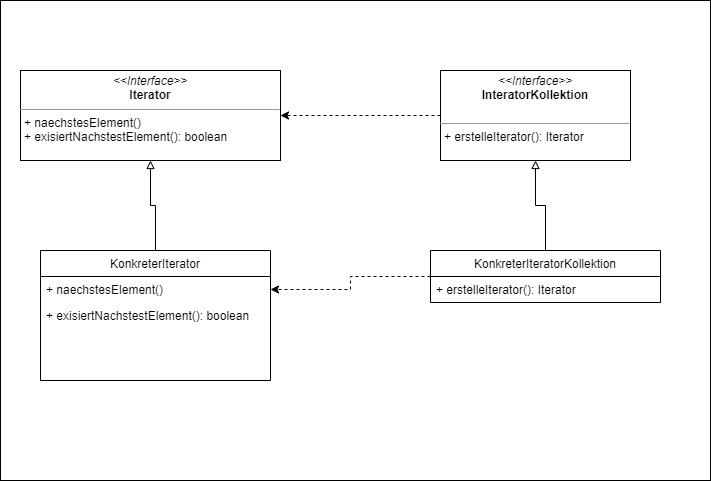

The diagram above was exported from draw.io. Its source (the exported page's mxGraphModel, read from the mxfile embedded in the PNG):
<mxGraphModel dx="1422" dy="762" grid="1" gridSize="10" guides="1" tooltips="1" connect="1" arrows="1" fold="1" page="1" pageScale="1" pageWidth="827" pageHeight="1169" math="0" shadow="0">
  <root>
    <mxCell id="0" />
    <mxCell id="1" parent="0" />
    <mxCell id="90N7zXn3cLuEO_fFkqHW-15" value="" style="rounded=0;whiteSpace=wrap;html=1;" vertex="1" parent="1">
      <mxGeometry x="20" y="90" width="710" height="480" as="geometry" />
    </mxCell>
    <mxCell id="90N7zXn3cLuEO_fFkqHW-1" value="&lt;p style=&quot;margin: 0px ; margin-top: 4px ; text-align: center&quot;&gt;&lt;i&gt;&amp;lt;&amp;lt;Interface&amp;gt;&amp;gt;&lt;/i&gt;&lt;br&gt;&lt;b&gt;Iterator&lt;/b&gt;&lt;/p&gt;&lt;hr size=&quot;1&quot;&gt;&lt;p style=&quot;margin: 0px ; margin-left: 4px&quot;&gt;+ naechstesElement()&lt;br&gt;+ exisiertNachstestElement(): boolean&lt;/p&gt;" style="verticalAlign=top;align=left;overflow=fill;fontSize=12;fontFamily=Helvetica;html=1;" vertex="1" parent="1">
      <mxGeometry x="40" y="160" width="260" height="90" as="geometry" />
    </mxCell>
    <mxCell id="90N7zXn3cLuEO_fFkqHW-6" style="edgeStyle=orthogonalEdgeStyle;rounded=0;orthogonalLoop=1;jettySize=auto;html=1;entryX=0.5;entryY=1;entryDx=0;entryDy=0;endArrow=block;endFill=0;" edge="1" parent="1" source="90N7zXn3cLuEO_fFkqHW-2" target="90N7zXn3cLuEO_fFkqHW-1">
      <mxGeometry relative="1" as="geometry" />
    </mxCell>
    <mxCell id="90N7zXn3cLuEO_fFkqHW-2" value="KonkreterIterator" style="swimlane;fontStyle=0;childLayout=stackLayout;horizontal=1;startSize=26;fillColor=none;horizontalStack=0;resizeParent=1;resizeParentMax=0;resizeLast=0;collapsible=1;marginBottom=0;" vertex="1" parent="1">
      <mxGeometry x="60" y="340" width="230" height="130" as="geometry" />
    </mxCell>
    <mxCell id="90N7zXn3cLuEO_fFkqHW-3" value="+ naechstesElement()" style="text;strokeColor=none;fillColor=none;align=left;verticalAlign=top;spacingLeft=4;spacingRight=4;overflow=hidden;rotatable=0;points=[[0,0.5],[1,0.5]];portConstraint=eastwest;" vertex="1" parent="90N7zXn3cLuEO_fFkqHW-2">
      <mxGeometry y="26" width="230" height="26" as="geometry" />
    </mxCell>
    <mxCell id="90N7zXn3cLuEO_fFkqHW-4" value="+ exisiertNachstestElement(): boolean" style="text;strokeColor=none;fillColor=none;align=left;verticalAlign=top;spacingLeft=4;spacingRight=4;overflow=hidden;rotatable=0;points=[[0,0.5],[1,0.5]];portConstraint=eastwest;" vertex="1" parent="90N7zXn3cLuEO_fFkqHW-2">
      <mxGeometry y="52" width="230" height="78" as="geometry" />
    </mxCell>
    <mxCell id="90N7zXn3cLuEO_fFkqHW-8" style="edgeStyle=orthogonalEdgeStyle;rounded=0;orthogonalLoop=1;jettySize=auto;html=1;entryX=1;entryY=0.5;entryDx=0;entryDy=0;endArrow=classic;endFill=1;dashed=1;" edge="1" parent="1" source="90N7zXn3cLuEO_fFkqHW-7" target="90N7zXn3cLuEO_fFkqHW-1">
      <mxGeometry relative="1" as="geometry" />
    </mxCell>
    <mxCell id="90N7zXn3cLuEO_fFkqHW-7" value="&lt;p style=&quot;margin: 0px ; margin-top: 4px ; text-align: center&quot;&gt;&lt;i&gt;&amp;lt;&amp;lt;Interface&amp;gt;&amp;gt;&lt;/i&gt;&lt;br&gt;&lt;b&gt;InteratorKollektion&lt;/b&gt;&lt;/p&gt;&lt;p style=&quot;margin: 0px ; margin-left: 4px&quot;&gt;&lt;br&gt;&lt;/p&gt;&lt;hr size=&quot;1&quot;&gt;&lt;p style=&quot;margin: 0px ; margin-left: 4px&quot;&gt;+ erstelleIterator(): Iterator&lt;br&gt;&lt;br&gt;&lt;/p&gt;" style="verticalAlign=top;align=left;overflow=fill;fontSize=12;fontFamily=Helvetica;html=1;" vertex="1" parent="1">
      <mxGeometry x="460" y="160" width="190" height="90" as="geometry" />
    </mxCell>
    <mxCell id="90N7zXn3cLuEO_fFkqHW-13" style="edgeStyle=orthogonalEdgeStyle;rounded=0;orthogonalLoop=1;jettySize=auto;html=1;entryX=0.5;entryY=1;entryDx=0;entryDy=0;endArrow=block;endFill=0;" edge="1" parent="1" source="90N7zXn3cLuEO_fFkqHW-10" target="90N7zXn3cLuEO_fFkqHW-7">
      <mxGeometry relative="1" as="geometry" />
    </mxCell>
    <mxCell id="90N7zXn3cLuEO_fFkqHW-14" style="edgeStyle=orthogonalEdgeStyle;rounded=0;orthogonalLoop=1;jettySize=auto;html=1;entryX=1;entryY=0.5;entryDx=0;entryDy=0;endArrow=classic;endFill=1;dashed=1;" edge="1" parent="1" source="90N7zXn3cLuEO_fFkqHW-10" target="90N7zXn3cLuEO_fFkqHW-3">
      <mxGeometry relative="1" as="geometry" />
    </mxCell>
    <mxCell id="90N7zXn3cLuEO_fFkqHW-10" value="KonkreterIteratorKollektion" style="swimlane;fontStyle=0;childLayout=stackLayout;horizontal=1;startSize=26;fillColor=none;horizontalStack=0;resizeParent=1;resizeParentMax=0;resizeLast=0;collapsible=1;marginBottom=0;" vertex="1" parent="1">
      <mxGeometry x="450" y="340" width="230" height="52" as="geometry" />
    </mxCell>
    <mxCell id="90N7zXn3cLuEO_fFkqHW-11" value="+ erstelleIterator(): Iterator" style="text;strokeColor=none;fillColor=none;align=left;verticalAlign=top;spacingLeft=4;spacingRight=4;overflow=hidden;rotatable=0;points=[[0,0.5],[1,0.5]];portConstraint=eastwest;" vertex="1" parent="90N7zXn3cLuEO_fFkqHW-10">
      <mxGeometry y="26" width="230" height="26" as="geometry" />
    </mxCell>
  </root>
</mxGraphModel>